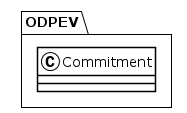

The diagram above was rendered by PlantUML. Its source (embedded in the PNG):
@startuml
!theme plain
package ODPEV {
class Commitment {
}
}
@enduml